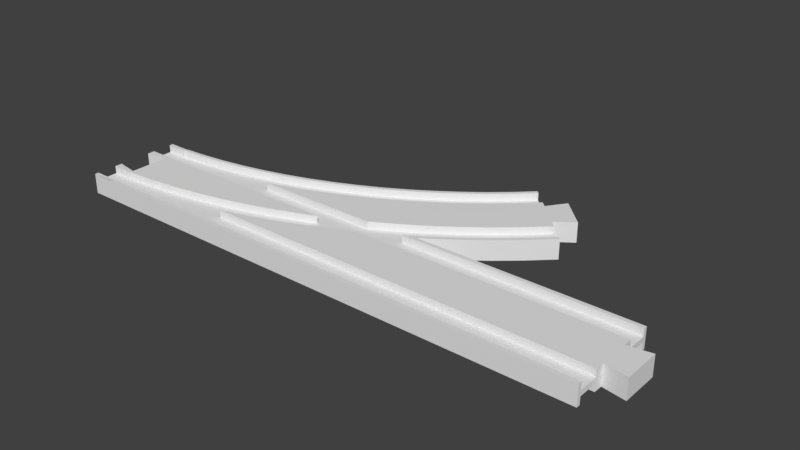 # Source: turnout_L.blend  (saved by Blender 2.81.16; exported with 4.5.12 LTS)
import bpy
from mathutils import Matrix  # noqa: F401  (used for matrix-valued properties, if any)

bpy.ops.wm.read_factory_settings(use_empty=True)
scene = bpy.context.scene
scene.name = 'Scene'

# ---- collections
col_collection_1 = bpy.data.collections.new('Collection 1'); scene.collection.children.link(col_collection_1)

# ---- world
world_world = bpy.data.worlds.new('World'); scene.world = world_world
world_world.color = (0.05088, 0.05088, 0.05088)
world_world.use_sun_shadow = False
world_world.sun_shadow_jitter_overblur = 0.0
world_world.cycles.sampling_method = 'MANUAL'

# ---- meshes
me_circle_001 = bpy.data.meshes.new('Circle.001')
me_circle_001.from_pydata([(0.25, 19.0, 0.0), (130.6, 20.6, 0.0), (140.0, 27.25, 0.0), (149.1, 34.34, 0.0), (157.8, 41.88, 0.0), (166.0, 49.65, 0.0), (66.36, 30.53, 0.0), (75.38, 34.01, 0.0), (84.22, 37.92, 0.0), (92.86, 42.27, 0.0), (101.3, 47.04, 0.0), (109.4, 52.21, 0.0), (117.3, 57.78, 0.0), (125.0, 63.73, 0.0), (132.3, 70.04, 0.0), (139.1, 76.53, 0.0), (156.8, 42.99, 4.0), (164.9, 50.71, 4.0), (156.8, 42.99, 1.0), (130.6, 20.6, 1.0), (140.0, 27.25, 1.0), (149.1, 34.34, 1.0), (157.8, 41.88, 1.0), (166.0, 49.65, 1.0), (66.36, 30.53, 1.0), (75.38, 34.01, 1.0), (84.22, 37.92, 1.0), (92.86, 42.27, 1.0), (101.3, 47.04, 1.0), (109.4, 52.21, 1.0), (117.3, 57.78, 1.0), (125.0, 63.73, 1.0), (132.3, 70.04, 1.0), (139.1, 76.53, 1.0), (129.7, 21.85, 1.0), (139.1, 28.45, 1.0), (148.1, 35.5, 1.0), (164.9, 50.71, 1.0), (115.9, 22.58, 1.0), (125.3, 28.51, 1.0), (134.3, 34.88, 1.0), (143.1, 41.69, 1.0), (151.4, 48.92, 1.0), (159.3, 56.37, 1.0), (69.56, 21.58, 1.0), (79.02, 25.23, 1.0), (88.29, 29.33, 1.0), (97.34, 33.89, 1.0), (106.2, 38.89, 1.0), (114.7, 44.31, 1.0), (123.0, 50.14, 1.0), (131.0, 56.38, 1.0), (138.7, 63.0, 1.0), (145.8, 69.81, 1.0), (66.87, 29.11, 1.0), (75.96, 32.62, 1.0), (84.86, 36.57, 1.0), (93.57, 40.95, 1.0), (102.0, 45.75, 1.0), (110.3, 50.96, 1.0), (118.2, 56.57, 1.0), (125.9, 62.57, 1.0), (133.3, 68.93, 1.0), (140.2, 75.47, 1.0), (129.7, 21.85, 4.0), (139.1, 28.45, 4.0), (148.1, 35.5, 4.0), (130.6, 20.6, 4.0), (140.0, 27.25, 4.0), (149.1, 34.34, 4.0), (157.8, 41.88, 4.0), (166.0, 49.65, 4.0), (115.9, 22.58, 4.0), (125.3, 28.51, 4.0), (134.3, 34.88, 4.0), (143.1, 41.69, 4.0), (151.4, 48.92, 4.0), (159.3, 56.37, 4.0), (69.56, 21.58, 4.0), (79.02, 25.23, 4.0), (88.29, 29.33, 4.0), (97.34, 33.89, 4.0), (106.2, 38.89, 4.0), (114.7, 44.31, 4.0), (123.0, 50.14, 4.0), (131.0, 56.38, 4.0), (138.7, 63.0, 4.0), (145.8, 69.81, 4.0), (66.87, 29.11, 4.0), (75.96, 32.62, 4.0), (84.86, 36.57, 4.0), (93.57, 40.95, 4.0), (102.0, 45.75, 4.0), (110.3, 50.96, 4.0), (118.2, 56.57, 4.0), (125.9, 62.57, 4.0), (133.3, 68.93, 4.0), (140.2, 75.47, 4.0), (66.36, 30.53, 4.0), (75.38, 34.01, 4.0), (84.22, 37.92, 4.0), (92.86, 42.27, 4.0), (101.3, 47.04, 4.0), (109.4, 52.21, 4.0), (117.3, 57.78, 4.0), (125.0, 63.73, 4.0), (132.3, 70.04, 4.0), (139.1, 76.53, 4.0), (164.2, 64.15, 4.0), (153.3, 75.11, 4.0), (156.8, 58.85, 4.0), (148.0, 67.68, 4.0), (164.2, 64.15, 0.0), (153.3, 75.11, 0.0), (156.8, 58.85, 0.0), (148.0, 67.68, 0.0), (0.25, 19.01, 0.0), (9.665, 19.25, 0.0), (19.31, 19.96, 0.0), (28.9, 21.14, 0.0), (38.43, 22.8, 0.0), (47.86, 24.91, 0.0), (57.18, 27.49, 0.0), (0.25, 19.01, 1.0), (9.665, 19.25, 1.0), (19.31, 19.96, 1.0), (28.9, 21.14, 1.0), (38.43, 22.8, 1.0), (47.86, 24.91, 1.0), (57.18, 27.49, 1.0), (29.12, 19.66, 1.0), (38.72, 21.32, 1.0), (48.23, 23.46, 1.0), (57.62, 26.06, 1.0), (29.12, 19.66, 4.0), (38.72, 21.32, 4.0), (48.23, 23.46, 4.0), (57.62, 26.06, 4.0), (0.25, 19.01, 4.0), (9.665, 19.25, 4.0), (19.31, 19.96, 4.0), (28.9, 21.14, 4.0), (38.43, 22.8, 4.0), (47.86, 24.91, 4.0), (57.18, 27.49, 4.0), (9.0, 19.01, 0.0), (9.0, 19.01, 1.0), (9.0, 19.01, 4.0), (128.0, 19.0, 0.0), (109.6, 19.0, 4.0), (125.2, 19.0, 1.0), (118.1, 19.0, 1.0), (109.6, 19.0, 1.0), (128.0, 19.0, 1.0), (128.0, 19.0, 4.0), (125.2, 19.0, 4.0), (105.3, 19.0, 4.0), (93.17, 19.0, 4.0), (81.6, 19.0, 4.0), (70.49, 19.0, 4.0), (61.76, 19.0, 1.0), (59.76, 19.0, 1.0), (61.76, 19.0, 4.0), (49.35, 19.0, 1.0), (39.19, 19.0, 1.0), (29.22, 19.0, 1.0), (23.78, 19.0, 4.0), (19.4, 19.0, 4.0), (23.78, 19.0, 1.0), (9.678, 19.0, 4.0), (9.0, 19.0, 4.0), (0.25, 19.0, 4.0), (215.8, 17.5, 1.0), (125.7, 17.5, 1.0), (120.8, 14.43, 1.0), (112.1, 9.5, 1.0), (215.8, 9.5, 1.0), (215.8, 19.0, 4.0), (215.8, 17.5, 4.0), (215.8, 9.5, 4.0), (215.8, 6.0, 4.0), (215.8, 6.0, 5.245e-07), (215.8, 19.0, 1.184e-06), (125.7, 17.5, 4.0), (112.1, 9.5, 4.0), (128.0, 19.0, 7.074e-07), (128.0, 19.0, 4.0), (110.8, 8.748, 4.0), (100.5, 3.562, 4.0), (92.44, 1.777e-05, 4.0), (224.8, 7.5, 4.0), (224.8, 7.5, 1.788e-07), (224.8, -7.5, 4.0), (89.93, -1.112, 4.0), (79.17, -5.263, 4.0), (68.22, -8.881, 4.0), (65.98, -9.5, 4.0), (215.8, -9.5, 4.0), (215.8, -6.0, 4.0), (215.8, -6.0, -5.245e-07), (224.8, -7.5, -6.557e-07), (215.8, -9.5, 1.0), (65.98, -9.5, 1.0), (215.8, -19.0, 4.0), (215.8, -19.0, -1.661e-06), (215.8, -17.5, 1.0), (215.8, -17.5, 4.0), (57.1, -11.96, 1.0), (45.85, -14.48, 1.0), (34.48, -16.46, 1.0), (26.02, -17.5, 1.0), (26.02, -17.5, 4.0), (23.03, -17.87, 4.0), (11.53, -18.72, 4.0), (0.25, -19.0, 4.0), (0.25, -19.0, -1.184e-06), (79.17, -5.263, 1.673e-08), (89.93, -1.112, 1.0), (89.93, -1.112, -9.721e-08), (68.22, -8.881, -2.996e-07), (100.5, 3.562, 1.0), (100.5, 3.562, -1.654e-07), (57.1, -11.96, -9.168e-08), (110.8, 8.748, -1.889e-07), (45.85, -14.48, -3.126e-07), (120.8, 14.43, -1.687e-07), (34.48, -16.46, -8.165e-09), (23.03, -17.87, -1.316e-07), (11.53, -18.72, -2.058e-07), (26.03, -17.5, 0.7382), (59.99, -11.16, -1.457e-07), (123.4, 16.05, 1.0), (71.17, -7.904, 4.0), (14.64, -18.49, 4.0), (125.2, 19.0, 1.0), (122.9, 17.5, 1.0), (122.9, 17.5, 4.0), (125.2, 19.0, 4.0), (118.1, 19.0, 1.0), (119.0, 17.5, 1.0), (125.7, 17.5, 4.0), (128.0, 19.0, 4.0), (109.6, 19.0, 1.0), (107.0, 17.5, 1.0), (125.7, 17.5, 1.0), (128.0, 19.0, 1.0), (109.6, 19.0, 4.0), (107.0, 17.5, 4.0), (120.8, 14.43, 1.0), (120.8, 14.43, 0.0), (128.0, 19.0, 9.537e-07), (105.3, 19.0, 4.0), (106.1, 17.5, 4.0), (110.8, 8.748, 0.0), (112.1, 9.5, 1.0), (110.8, 8.748, 1.0), (93.17, 19.0, 4.0), (93.88, 17.5, 4.0), (100.5, 3.562, 0.0), (100.5, 3.562, 1.0), (112.1, 9.5, 4.0), (110.8, 8.748, 4.0), (81.6, 19.0, 4.0), (82.22, 17.5, 4.0), (89.93, -1.112, 0.0), (89.93, -1.112, 1.0), (100.5, 3.562, 4.0), (110.4, 9.5, 4.0), (70.49, 19.0, 4.0), (71.02, 17.5, 4.0), (79.17, -5.263, 0.0), (79.17, -5.263, 1.0), (89.93, -1.112, 4.0), (108.9, 9.5, 4.0), (99.83, 4.919, 4.0), (61.76, 19.0, 4.0), (59.94, 18.4, 4.0), (60.21, 17.5, 4.0), (68.22, -8.881, 0.0), (68.22, -8.881, 1.0), (79.17, -5.263, 4.0), (89.36, 0.2743, 4.0), (108.9, 9.5, 1.0), (99.83, 4.919, 1.0), (61.76, 19.0, 1.0), (59.94, 18.4, 1.0), (56.69, 17.5, 4.0), (57.1, -11.96, 0.0), (65.98, -9.5, 1.0), (57.1, -11.96, 1.0), (68.22, -8.881, 4.0), (78.66, -3.85, 4.0), (89.36, 0.2743, 1.0), (97.67, 9.5, 1.0), (59.76, 19.0, 1.0), (56.69, 17.5, 1.0), (45.85, -14.48, 0.0), (45.85, -14.48, 1.0), (65.98, -9.5, 4.0), (67.78, -7.445, 4.0), (78.66, -3.85, 1.0), (90.43, 9.5, 1.0), (86.29, 7.668, 1.0), (49.35, 19.0, 1.0), (49.72, 17.5, 1.0), (34.48, -16.46, 0.0), (34.48, -16.46, 1.0), (60.36, -9.5, 4.0), (67.78, -7.445, 1.0), (75.97, 3.684, 1.0), (90.43, 9.5, 4.0), (86.29, 7.668, 4.0), (39.19, 19.0, 1.0), (39.48, 17.5, 1.0), (23.03, -17.87, 0.0), (26.02, -17.5, 1.0), (23.03, -17.87, 1.0), (60.36, -9.5, 1.0), (65.46, 0.2125, 1.0), (75.97, 3.684, 4.0), (85.53, 9.5, 4.0), (29.22, 19.0, 1.0), (29.44, 17.5, 1.0), (11.53, -18.72, 0.0), (11.53, -18.72, 1.0), (26.02, -17.5, 4.0), (23.03, -17.87, 4.0), (54.79, -2.739, 1.0), (56.48, -9.5, 1.0), (65.46, 0.2125, 4.0), (73.89, 9.5, 4.0), (23.78, 19.0, 1.0), (19.45, 18.47, 1.0), (19.55, 17.5, 1.0), (9.0, -19.0, -9.537e-07), (9.0, -19.0, 1.0), (11.53, -18.72, 4.0), (23.0, -17.5, 4.0), (54.79, -2.739, 4.0), (43.99, -5.164, 1.0), (44.85, -9.5, 1.0), (62.64, 9.5, 4.0), (23.78, 19.0, 4.0), (19.45, 18.47, 4.0), (9.739, 17.75, 1.0), (9.751, 17.5, 1.0), (9.0, -19.0, 4.0), (11.47, -17.5, 4.0), (43.99, -5.164, 4.0), (51.73, 9.5, 4.0), (33.09, -7.057, 1.0), (33.45, -9.5, 1.0), (19.4, 19.0, 4.0), (9.739, 17.75, 4.0), (9.0, 17.51, 1.0), (9.0, 17.5, 1.0), (9.0, -17.5, 4.0), (9.0, -19.0, 4.0), (33.09, -7.057, 4.0), (41.07, 9.5, 4.0), (22.1, -8.411, 1.0), (22.21, -9.5, 1.0), (9.678, 19.0, 4.0), (9.0, 17.51, 4.0), (0.25, 17.51, 1.0), (0.25, 17.5, 1.0), (0.25, -17.5, 4.0), (0.25, -19.0, 4.0), (22.1, -8.411, 4.0), (30.63, 9.5, 4.0), (11.06, -9.226, 1.0), (11.08, -9.5, 1.0), (9.0, 19.0, 4.0), (0.25, 17.51, 4.0), (0.25, 9.509, 1.0), (0.25, 19.0, 4.0), (0.25, 19.0, 9.537e-07), (0.25, 6.5, 0.0), (0.25, 6.5, 4.0), (0.25, 9.5, 4.0), (0.25, 9.5, 1.0), (0.25, -17.5, 1.0), (0.25, -17.5, 1.0), (0.25, -9.5, 1.0), (0.25, -9.497, 1.0), (0.25, -9.497, 4.0), (0.25, -6.5, 4.0), (0.25, -6.5, 0.0), (0.25, -19.0, -9.537e-07), (11.06, -9.226, 4.0), (20.34, 9.5, 4.0), (9.0, -9.497, 1.0), (9.0, -9.5, 1.0), (9.25, 8.0, 4.0), (9.25, 8.0, 0.0), (9.001, 9.5, 4.0), (9.0, -9.497, 4.0), (9.25, -8.0, 4.0), (9.25, -8.0, 0.0), (10.14, 9.5, 4.0), (96.41, 12.15, 1.0), (106.3, 17.13, 1.0), (110.1, 10.07, 1.0), (120.0, 15.72, 1.0), (9.0, -17.5, 1.0), (11.46, -17.22, 1.0), (22.89, -16.38, 1.0), (34.26, -14.97, 1.0), (45.55, -13.01, 1.0), (56.74, -10.5, 1.0), (9.0, 9.509, 1.0), (10.13, 9.757, 1.0), (20.24, 10.5, 1.0), (30.3, 11.74, 1.0), (40.28, 13.48, 1.0), (50.17, 15.7, 1.0)], [], [(18, 36, 66, 16), (36, 35, 65, 66), (35, 34, 64, 65), (34, 150, 155, 64), (38, 152, 151), (39, 38, 151, 150, 34), (40, 39, 34, 35), (41, 40, 35, 36), (42, 41, 36, 18), (43, 42, 18, 37), (45, 44, 78, 79), (42, 43, 77, 76), (41, 42, 76, 75), (40, 41, 75, 74), (39, 40, 74, 73), (38, 39, 73, 72), (55, 54, 44, 45), (56, 55, 45, 46), (57, 56, 46, 47), (58, 57, 47, 48), (59, 58, 48, 49), (60, 59, 49, 50), (61, 60, 50, 51), (62, 61, 51, 52), (63, 62, 52, 53), (62, 63, 97, 96), (61, 62, 96, 95), (60, 61, 95, 94), (59, 60, 94, 93), (58, 59, 93, 92), (57, 58, 92, 91), (56, 57, 91, 90), (55, 56, 90, 89), (54, 55, 89, 88), (12, 11, 29, 30), (13, 12, 30, 31), (14, 13, 31, 32), (15, 14, 32, 33), (1, 2, 20, 19), (2, 3, 21, 20), (3, 4, 22, 21), (4, 5, 23, 22), (70, 71, 17, 16), (18, 16, 17, 37), (7, 6, 24, 25), (8, 7, 25, 26), (9, 8, 26, 27), (10, 9, 27, 28), (11, 10, 28, 29), (64, 155, 154, 67), (65, 64, 67, 68), (66, 65, 68, 69), (16, 66, 69, 70), (19, 20, 68, 67), (20, 21, 69, 68), (21, 22, 70, 69), (22, 23, 71, 70), (79, 78, 159, 158), (80, 79, 158, 157), (81, 80, 157, 156), (82, 81, 156, 149, 72), (83, 82, 72, 73), (84, 83, 73, 74), (85, 84, 74, 75), (86, 85, 75, 76), (87, 86, 76, 77, 110, 111), (46, 45, 79, 80), (47, 46, 80, 81), (48, 47, 81, 82), (49, 48, 82, 83), (50, 49, 83, 84), (51, 50, 84, 85), (52, 51, 85, 86), (53, 52, 86, 87), (99, 98, 88, 89), (100, 99, 89, 90), (101, 100, 90, 91), (102, 101, 91, 92), (103, 102, 92, 93), (104, 103, 93, 94), (105, 104, 94, 95), (106, 105, 95, 96), (107, 106, 96, 97), (25, 24, 98, 99), (26, 25, 99, 100), (27, 26, 100, 101), (28, 27, 101, 102), (29, 28, 102, 103), (30, 29, 103, 104), (31, 30, 104, 105), (32, 31, 105, 106), (33, 32, 106, 107), (109, 111, 110, 108), (110, 114, 112, 108), (109, 113, 115, 111), (108, 112, 113, 109), (53, 87, 111, 115, 15, 33, 107, 97, 63), (37, 17, 71, 23, 5, 114, 110, 77, 43), (44, 160, 162, 78), (130, 168, 165), (131, 130, 165, 164), (132, 131, 164, 163), (133, 132, 163, 161), (54, 133, 161, 160, 44), (133, 54, 88, 137), (132, 133, 137, 136), (131, 132, 136, 135), (130, 131, 135, 134), (145, 116, 123, 146), (118, 117, 124, 125), (119, 118, 125, 126), (120, 119, 126, 127), (121, 120, 127, 128), (122, 121, 128, 129), (6, 122, 129, 24), (78, 162, 159), (147, 138, 171, 170), (140, 139, 169, 167), (141, 140, 167, 166, 134), (142, 141, 134, 135), (143, 142, 135, 136), (144, 143, 136, 137), (98, 144, 137, 88), (146, 123, 138, 147), (125, 124, 139, 140), (126, 125, 140, 141), (127, 126, 141, 142), (128, 127, 142, 143), (129, 128, 143, 144), (24, 129, 144, 98), (124, 146, 147, 139), (139, 147, 170, 169), (117, 145, 146, 124), (0, 171, 138, 123, 116), (154, 153, 19, 67), (153, 148, 1, 19), (149, 152, 38, 72), (166, 168, 130, 134), (172, 173, 231, 174, 175, 176), (177, 178, 172, 176, 179, 180, 181, 182), (178, 183, 173, 172), (176, 175, 184, 179), (182, 185, 186, 177), (177, 186, 183, 178), (202, 196, 195, 219, 230, 222, 207), (181, 180, 190, 191), (192, 190, 180, 179, 184, 187, 188, 189, 193, 194, 232, 195, 196, 197, 198), (199, 200, 192, 198), (201, 197, 196, 202), (203, 204, 199, 198, 197, 201, 205, 206), (205, 201, 202, 207, 208, 209, 210), (203, 206, 211, 212, 233, 213, 214), (204, 203, 214, 215), (211, 206, 205, 210), (184, 175, 174, 225, 223, 187), (207, 222, 224, 208), (218, 217, 193, 189, 188, 220, 221), (219, 195, 232, 194, 216), (220, 188, 187, 223, 221), (190, 192, 200, 191), (173, 183, 186, 185, 225, 174, 231), (228, 215, 214, 213), (227, 228, 213, 233, 212), (208, 224, 226, 209), (193, 217, 218, 216, 194), (211, 210, 209, 226, 227, 212), (209, 210, 229, 226), (195, 202, 196), (234, 235, 236, 237), (238, 239, 235, 234), (237, 236, 240, 241), (242, 243, 239, 238), (244, 245, 241, 240), (243, 242, 246, 247), (245, 244, 248, 249, 250), (251, 252, 247, 246), (253, 249, 248, 254, 255), (256, 257, 252, 251), (258, 253, 255, 259), (260, 261, 255, 254), (262, 263, 257, 256), (264, 258, 259, 265), (259, 255, 261, 266), (267, 261, 260), (268, 269, 263, 262), (270, 264, 265, 271), (265, 259, 266, 272), (273, 274, 266, 261, 267), (275, 276, 277, 269, 268), (278, 270, 271, 279), (271, 265, 272, 280), (274, 281, 272, 266), (282, 283, 274, 273), (284, 285, 276, 275), (276, 286, 277), (287, 278, 279, 288, 289), (279, 271, 280, 290), (281, 291, 280, 272), (283, 292, 281, 274), (293, 283, 282), (294, 285, 284), (286, 276, 285, 295), (296, 287, 289, 297), (288, 279, 290, 298), (291, 299, 290, 280), (292, 300, 291, 281), (301, 302, 292, 283, 293), (303, 304, 295, 285, 294), (305, 296, 297, 306), (298, 290, 299, 307), (300, 308, 299, 291), (302, 309, 300, 292), (310, 311, 302, 301), (312, 313, 304, 303), (314, 305, 306, 315, 316), (307, 299, 308, 317), (309, 318, 308, 300), (309, 302, 311, 319), (320, 311, 310), (321, 322, 313, 312), (323, 314, 316, 324), (325, 326, 316, 315), (317, 308, 318, 327, 328), (318, 309, 319, 329), (330, 319, 311, 320), (331, 332, 333, 322, 321), (334, 323, 324, 335), (324, 316, 326, 336), (337, 326, 325), (327, 318, 329, 338), (327, 339, 340, 328), (341, 329, 319, 330), (342, 343, 332, 331), (332, 344, 345, 333), (335, 324, 336, 346), (347, 336, 326, 337), (339, 327, 338, 348), (349, 338, 329, 341), (339, 350, 351, 340), (352, 343, 342), (344, 332, 343, 353), (344, 354, 355, 345), (356, 357, 346, 336, 347), (350, 339, 348, 358), (359, 348, 338, 349), (350, 360, 361, 351), (362, 353, 343, 352), (354, 344, 353, 363), (354, 364, 365, 355), (366, 367, 357, 356), (360, 350, 358, 368), (369, 358, 348, 359), (360, 370, 371, 361), (372, 363, 353, 362), (364, 354, 363, 373), (374, 365, 364, 373, 375, 376, 377, 378, 379, 380), (367, 366, 381, 382, 383, 384, 385, 386, 387, 388), (370, 360, 368, 389), (390, 368, 358, 369), (370, 391, 392, 371), (375, 373, 363, 372), (393, 378, 377, 394), (379, 378, 393, 395), (391, 384, 383, 392), (384, 391, 396, 385), (397, 386, 385, 396), (386, 397, 398, 387), (391, 370, 389, 396), (399, 389, 368, 390), (397, 393, 394, 398), (395, 393, 397, 396, 389, 399), (293, 400, 301), (401, 282, 402), (243, 401, 402), (401, 293, 282), (401, 400, 293), (243, 402, 239), (402, 403, 239), (239, 403, 235), (383, 404, 392), (383, 382, 404), (371, 405, 361), (405, 406, 361), (361, 406, 351), (406, 407, 351), (351, 407, 340), (407, 408, 340), (340, 408, 328), (408, 409, 328), (328, 409, 317), (365, 410, 355), (365, 374, 410), (345, 411, 333), (411, 412, 333), (333, 412, 322), (412, 413, 322), (322, 413, 313), (413, 414, 313), (313, 414, 304), (414, 415, 304), (304, 415, 295), (355, 411, 345), (355, 410, 411), (392, 405, 371), (392, 404, 405), (244, 235, 403, 402, 282, 254, 248), (235, 244, 240, 236), (254, 282, 273, 267, 260), (380, 301, 400, 401, 243, 295, 415, 414, 413, 412, 411, 410, 374), (301, 380, 379, 395, 399, 390, 369, 359, 349, 341, 330, 320, 310), (295, 243, 247, 252, 257, 263, 269, 277, 286), (306, 297, 289, 288, 317, 409, 408, 407, 406, 405, 404, 382, 381, 315), (317, 288, 298, 307), (315, 381, 366, 356, 347, 337, 325)])
me_circle_001.use_remesh_preserve_volume = False
me_circle_001.use_remesh_preserve_attributes = False
me_circle_001.use_mirror_vertex_groups = False
me_circle_001.update()

# ---- objects
ob_turnout_l = bpy.data.objects.new('turnout_L', me_circle_001)

# ---- transforms, parenting, visibility, modifiers, constraints
ob_turnout_l.location = (0.0, 0.0, 0.0)
ob_turnout_l.lineart.crease_threshold = 0.0
_m = ob_turnout_l.modifiers.new('Mirror.001', 'MIRROR')
_m.use_axis = (False, False, True)

# ---- collection membership
col_collection_1.objects.link(ob_turnout_l)

# ---- scene / render settings (as saved in the file)
scene.frame_start = 1; scene.frame_end = 250; scene.frame_set(1)
scene.render.engine = 'BLENDER_EEVEE_NEXT'
scene.render.resolution_percentage = 50
scene.render.dither_intensity = 0.0
scene.cycles.use_denoising = False
scene.cycles.samples = 128
scene.cycles.sampling_pattern = 'TABULATED_SOBOL'
scene.cycles.light_sampling_threshold = 0.0
scene.cycles.use_adaptive_sampling = False
scene.cycles.use_light_tree = False
scene.cycles.blur_glossy = 0.0
scene.cycles.sample_clamp_indirect = 0.0
scene.view_settings.view_transform = 'Standard'
scene.unit_settings.scale_length = 0.001
bpy.context.view_layer.update()

# ---- added for rendering (the .blend has no active camera and no usable light): camera, sun
cam_auto = bpy.data.cameras.new('AutoCamera')
cam_auto.lens = 50.0
cam_auto.sensor_width = 36.0
cam_auto.clip_end = 3963.79
ob_auto_camera = bpy.data.objects.new('AutoCamera', cam_auto)
scene.collection.objects.link(ob_auto_camera)
ob_auto_camera.location = (338.358, -242.264, 180.686)
ob_auto_camera.rotation_euler = (1.09748, -7.21219e-08, 0.694738)
scene.camera = ob_auto_camera
light_auto_sun = bpy.data.lights.new('AutoSun', 'SUN')
light_auto_sun.energy = 3.0
light_auto_sun.angle = 0.0523599
ob_auto_sun = bpy.data.objects.new('AutoSun', light_auto_sun)
scene.collection.objects.link(ob_auto_sun)
ob_auto_sun.rotation_euler = (0.872665, 0.174533, 0.523599)
bpy.context.view_layer.update()
